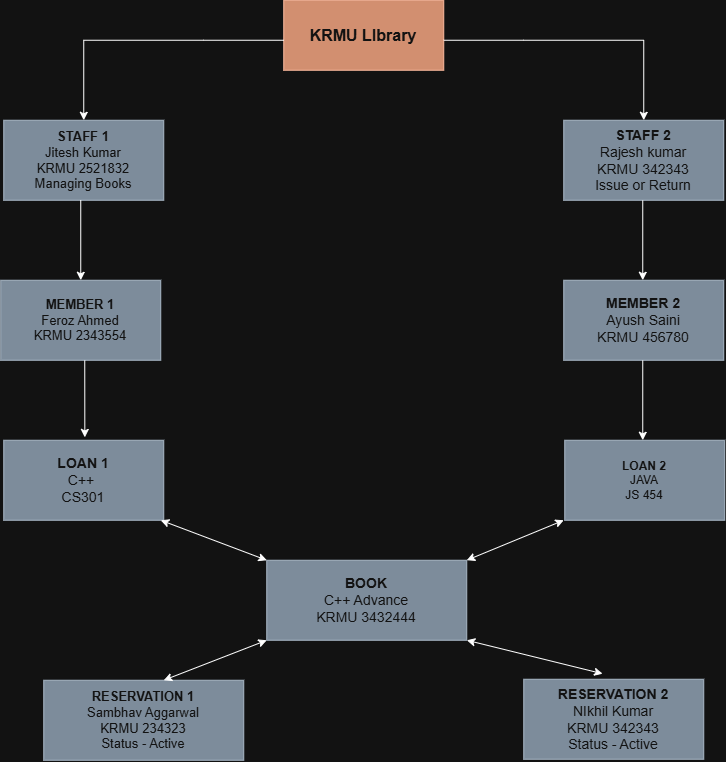

The diagram above was exported from draw.io. Its source (the exported page's mxGraphModel, read from the mxfile embedded in the PNG):
<mxGraphModel dx="911" dy="531" grid="1" gridSize="10" guides="1" tooltips="1" connect="1" arrows="1" fold="1" page="1" pageScale="1" pageWidth="827" pageHeight="1169" math="0" shadow="0">
  <root>
    <mxCell id="0" />
    <mxCell id="1" parent="0" />
    <mxCell id="DKkP375gTxWa1Mxle0Gx-18" parent="1" style="rounded=1;whiteSpace=wrap;html=1;fillColor=#a0522d;fontColor=#ffffff;strokeColor=#6D1F00;arcSize=0;" value="&lt;b&gt;&lt;font style=&quot;font-size: 16px;&quot;&gt;KRMU LIbrary&lt;/font&gt;&lt;/b&gt;" vertex="1">
      <mxGeometry height="70" width="160" x="320" as="geometry" />
    </mxCell>
    <mxCell id="DKkP375gTxWa1Mxle0Gx-19" edge="1" parent="1" style="endArrow=none;html=1;rounded=0;" value="">
      <mxGeometry height="50" relative="1" width="50" as="geometry">
        <mxPoint x="240" y="40" as="sourcePoint" />
        <mxPoint x="320" y="40" as="targetPoint" />
      </mxGeometry>
    </mxCell>
    <mxCell id="DKkP375gTxWa1Mxle0Gx-20" edge="1" parent="1" style="endArrow=none;html=1;rounded=0;" value="">
      <mxGeometry height="50" relative="1" width="50" as="geometry">
        <mxPoint x="480" y="40" as="sourcePoint" />
        <mxPoint x="560" y="40" as="targetPoint" />
      </mxGeometry>
    </mxCell>
    <mxCell id="DKkP375gTxWa1Mxle0Gx-24" edge="1" parent="1" style="endArrow=none;html=1;rounded=0;" value="">
      <mxGeometry height="50" relative="1" width="50" as="geometry">
        <mxPoint x="560" y="40" as="sourcePoint" />
        <mxPoint x="680" y="40" as="targetPoint" />
      </mxGeometry>
    </mxCell>
    <mxCell id="DKkP375gTxWa1Mxle0Gx-25" edge="1" parent="1" style="endArrow=none;html=1;rounded=0;" value="">
      <mxGeometry height="50" relative="1" width="50" as="geometry">
        <mxPoint x="120" y="40" as="sourcePoint" />
        <mxPoint x="240" y="40" as="targetPoint" />
      </mxGeometry>
    </mxCell>
    <mxCell id="DKkP375gTxWa1Mxle0Gx-26" edge="1" parent="1" style="endArrow=classic;html=1;rounded=0;" value="">
      <mxGeometry height="50" relative="1" width="50" as="geometry">
        <mxPoint x="120" y="40" as="sourcePoint" />
        <mxPoint x="120" y="120" as="targetPoint" />
      </mxGeometry>
    </mxCell>
    <mxCell id="DKkP375gTxWa1Mxle0Gx-27" edge="1" parent="1" style="endArrow=classic;html=1;rounded=0;" value="">
      <mxGeometry height="50" relative="1" width="50" as="geometry">
        <mxPoint x="680" y="40" as="sourcePoint" />
        <mxPoint x="680" y="120" as="targetPoint" />
      </mxGeometry>
    </mxCell>
    <mxCell id="DKkP375gTxWa1Mxle0Gx-29" parent="1" style="rounded=0;whiteSpace=wrap;html=1;fillColor=#647687;fontColor=#ffffff;strokeColor=#314354;" value="&lt;b&gt;&lt;font style=&quot;font-size: 13px;&quot;&gt;STAFF 1&lt;/font&gt;&lt;/b&gt;&lt;div&gt;&lt;span style=&quot;font-size: 13px;&quot;&gt;Jitesh Kumar&lt;/span&gt;&lt;/div&gt;&lt;div&gt;&lt;span style=&quot;font-size: 13px;&quot;&gt;KRMU 2521832&lt;/span&gt;&lt;/div&gt;&lt;div&gt;&lt;span style=&quot;font-size: 13px;&quot;&gt;Managing Books&lt;/span&gt;&lt;/div&gt;" vertex="1">
      <mxGeometry height="80" width="160" x="40" y="120" as="geometry" />
    </mxCell>
    <mxCell id="DKkP375gTxWa1Mxle0Gx-30" parent="1" style="rounded=0;whiteSpace=wrap;html=1;fillColor=#647687;fontColor=#ffffff;strokeColor=#314354;" value="&lt;b&gt;&lt;font style=&quot;font-size: 14px;&quot;&gt;BOOK&lt;/font&gt;&lt;/b&gt;&lt;div&gt;&lt;span style=&quot;font-size: 14px;&quot;&gt;C++ Advance&lt;/span&gt;&lt;/div&gt;&lt;div&gt;&lt;span style=&quot;font-size: 14px;&quot;&gt;KRMU 3432444&lt;/span&gt;&lt;/div&gt;" vertex="1">
      <mxGeometry height="80" width="200" x="303" y="560" as="geometry" />
    </mxCell>
    <mxCell id="DKkP375gTxWa1Mxle0Gx-32" parent="1" style="rounded=0;whiteSpace=wrap;html=1;fillColor=#647687;fontColor=#ffffff;strokeColor=#314354;" value="&lt;b&gt;&lt;font style=&quot;font-size: 13px;&quot;&gt;MEMBER 1&lt;/font&gt;&lt;/b&gt;&lt;div&gt;&lt;span style=&quot;font-size: 13px;&quot;&gt;Feroz Ahmed&lt;/span&gt;&lt;/div&gt;&lt;div&gt;&lt;span style=&quot;font-size: 13px;&quot;&gt;KRMU 2343554&lt;/span&gt;&lt;/div&gt;" vertex="1">
      <mxGeometry height="80" width="160" x="37" y="280" as="geometry" />
    </mxCell>
    <mxCell id="DKkP375gTxWa1Mxle0Gx-33" edge="1" parent="1" style="endArrow=classic;html=1;rounded=0;" value="">
      <mxGeometry height="50" relative="1" width="50" as="geometry">
        <mxPoint x="117" y="200" as="sourcePoint" />
        <mxPoint x="117" y="280" as="targetPoint" />
      </mxGeometry>
    </mxCell>
    <mxCell id="DKkP375gTxWa1Mxle0Gx-34" parent="1" style="rounded=0;whiteSpace=wrap;html=1;fillColor=#647687;fontColor=#ffffff;strokeColor=#314354;" value="&lt;b&gt;&lt;font style=&quot;font-size: 14px;&quot;&gt;LOAN 1&lt;/font&gt;&lt;/b&gt;&lt;div&gt;&lt;span style=&quot;font-size: 14px;&quot;&gt;C++&amp;nbsp;&lt;/span&gt;&lt;/div&gt;&lt;div&gt;&lt;span style=&quot;font-size: 14px;&quot;&gt;CS301&lt;/span&gt;&lt;/div&gt;" vertex="1">
      <mxGeometry height="80" width="160" x="40" y="440" as="geometry" />
    </mxCell>
    <mxCell id="DKkP375gTxWa1Mxle0Gx-39" parent="1" style="rounded=0;whiteSpace=wrap;html=1;fillColor=#647687;fontColor=#ffffff;strokeColor=#314354;" value="&lt;b&gt;&lt;font style=&quot;font-size: 13px;&quot;&gt;RESERVATION 1&lt;/font&gt;&lt;/b&gt;&lt;div&gt;&lt;font style=&quot;font-size: 13px;&quot;&gt;Sambhav Aggarwal&lt;/font&gt;&lt;/div&gt;&lt;div&gt;&lt;font style=&quot;font-size: 13px;&quot;&gt;KRMU 234323&lt;/font&gt;&lt;/div&gt;&lt;div&gt;&lt;font style=&quot;font-size: 13px;&quot;&gt;Status - Active&lt;/font&gt;&lt;/div&gt;" vertex="1">
      <mxGeometry height="80" width="200" x="80" y="680" as="geometry" />
    </mxCell>
    <mxCell id="DKkP375gTxWa1Mxle0Gx-50" parent="1" style="rounded=0;whiteSpace=wrap;html=1;fillColor=#647687;fontColor=#ffffff;strokeColor=#314354;" value="&lt;b&gt;&lt;font style=&quot;font-size: 14px;&quot;&gt;STAFF 2&lt;/font&gt;&lt;/b&gt;&lt;div&gt;&lt;span style=&quot;font-size: 14px;&quot;&gt;Rajesh kumar&lt;/span&gt;&lt;/div&gt;&lt;div&gt;&lt;span style=&quot;font-size: 14px;&quot;&gt;KRMU 342343&lt;/span&gt;&lt;/div&gt;&lt;div&gt;&lt;span style=&quot;font-size: 14px;&quot;&gt;Issue or Return&lt;/span&gt;&lt;/div&gt;" vertex="1">
      <mxGeometry height="80" width="160" x="600" y="120" as="geometry" />
    </mxCell>
    <mxCell id="DKkP375gTxWa1Mxle0Gx-51" edge="1" parent="1" style="endArrow=classic;html=1;rounded=0;" value="">
      <mxGeometry height="50" relative="1" width="50" as="geometry">
        <mxPoint x="679" y="200" as="sourcePoint" />
        <mxPoint x="679" y="280" as="targetPoint" />
      </mxGeometry>
    </mxCell>
    <mxCell id="DKkP375gTxWa1Mxle0Gx-52" parent="1" style="rounded=0;whiteSpace=wrap;html=1;fillColor=#647687;fontColor=#ffffff;strokeColor=#314354;fontStyle=1" value="&lt;font style=&quot;font-size: 14px;&quot;&gt;MEMBER 2&lt;/font&gt;&lt;div&gt;&lt;span style=&quot;font-size: 14px; font-weight: normal;&quot;&gt;Ayush Saini&lt;/span&gt;&lt;/div&gt;&lt;div&gt;&lt;span style=&quot;font-size: 14px; font-weight: normal;&quot;&gt;KRMU 456780&lt;/span&gt;&lt;/div&gt;" vertex="1">
      <mxGeometry height="80" width="160" x="600" y="280" as="geometry" />
    </mxCell>
    <mxCell id="DKkP375gTxWa1Mxle0Gx-53" edge="1" parent="1" style="endArrow=classic;html=1;rounded=0;entryX=0.438;entryY=-0.036;entryDx=0;entryDy=0;entryPerimeter=0;" value="">
      <mxGeometry height="50" relative="1" width="50" as="geometry">
        <mxPoint x="121" y="360" as="sourcePoint" />
        <mxPoint x="121.08000000000004" y="437.1200000000001" as="targetPoint" />
      </mxGeometry>
    </mxCell>
    <mxCell id="DKkP375gTxWa1Mxle0Gx-54" parent="1" style="rounded=0;whiteSpace=wrap;html=1;fillColor=#647687;fontColor=#ffffff;strokeColor=#314354;" value="&lt;b&gt;LOAN 2&lt;/b&gt;&lt;div&gt;JAVA&lt;/div&gt;&lt;div&gt;JS 454&lt;/div&gt;" vertex="1">
      <mxGeometry height="80" width="160" x="601" y="440" as="geometry" />
    </mxCell>
    <mxCell id="DKkP375gTxWa1Mxle0Gx-55" edge="1" parent="1" style="endArrow=classic;html=1;rounded=0;entryX=0.5;entryY=0;entryDx=0;entryDy=0;" value="">
      <mxGeometry height="50" relative="1" width="50" as="geometry">
        <mxPoint x="679" y="360" as="sourcePoint" />
        <mxPoint x="679" y="440" as="targetPoint" />
      </mxGeometry>
    </mxCell>
    <mxCell id="DKkP375gTxWa1Mxle0Gx-56" edge="1" parent="1" source="DKkP375gTxWa1Mxle0Gx-30" style="endArrow=classic;startArrow=classic;html=1;rounded=0;exitX=1;exitY=0;exitDx=0;exitDy=0;" value="">
      <mxGeometry height="50" relative="1" width="50" as="geometry">
        <mxPoint x="520" y="560" as="sourcePoint" />
        <mxPoint x="600" y="520" as="targetPoint" />
      </mxGeometry>
    </mxCell>
    <mxCell id="DKkP375gTxWa1Mxle0Gx-57" edge="1" parent="1" style="endArrow=classic;startArrow=classic;html=1;rounded=0;entryX=0;entryY=0;entryDx=0;entryDy=0;" target="DKkP375gTxWa1Mxle0Gx-30" value="">
      <mxGeometry height="50" relative="1" width="50" as="geometry">
        <mxPoint x="197" y="520" as="sourcePoint" />
        <mxPoint x="247" y="470" as="targetPoint" />
      </mxGeometry>
    </mxCell>
    <mxCell id="DKkP375gTxWa1Mxle0Gx-58" edge="1" parent="1" style="endArrow=classic;startArrow=classic;html=1;rounded=0;" value="">
      <mxGeometry height="50" relative="1" width="50" as="geometry">
        <mxPoint x="200" y="680" as="sourcePoint" />
        <mxPoint x="303" y="640" as="targetPoint" />
      </mxGeometry>
    </mxCell>
    <mxCell id="DKkP375gTxWa1Mxle0Gx-59" parent="1" style="rounded=0;whiteSpace=wrap;html=1;fillColor=#647687;fontColor=#ffffff;strokeColor=#314354;" value="&lt;b&gt;&lt;font style=&quot;font-size: 14px;&quot;&gt;RESERVATION 2&lt;/font&gt;&lt;/b&gt;&lt;div&gt;&lt;span style=&quot;font-size: 14px;&quot;&gt;NIkhil Kumar&lt;/span&gt;&lt;/div&gt;&lt;div&gt;&lt;span style=&quot;font-size: 14px;&quot;&gt;KRMU 342343&lt;/span&gt;&lt;/div&gt;&lt;div&gt;&lt;span style=&quot;font-size: 14px;&quot;&gt;Status - Active&lt;/span&gt;&lt;/div&gt;" vertex="1">
      <mxGeometry height="80" width="180" x="560" y="679" as="geometry" />
    </mxCell>
    <mxCell id="DKkP375gTxWa1Mxle0Gx-60" edge="1" parent="1" style="endArrow=classic;startArrow=classic;html=1;rounded=0;entryX=0.438;entryY=-0.069;entryDx=0;entryDy=0;entryPerimeter=0;" target="DKkP375gTxWa1Mxle0Gx-59" value="">
      <mxGeometry height="50" relative="1" width="50" as="geometry">
        <mxPoint x="503" y="640" as="sourcePoint" />
        <mxPoint x="553" y="590" as="targetPoint" />
      </mxGeometry>
    </mxCell>
  </root>
</mxGraphModel>